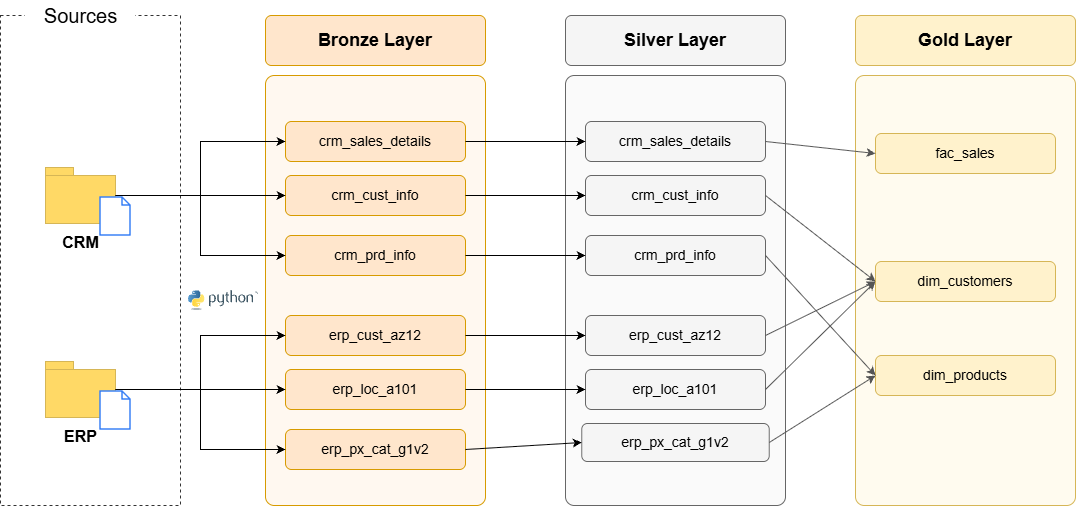

The diagram above was exported from draw.io. Its source (the exported page's mxGraphModel, read from the mxfile embedded in the PNG):
<mxGraphModel dx="2174" dy="1233" grid="1" gridSize="10" guides="1" tooltips="1" connect="1" arrows="1" fold="1" page="1" pageScale="1" pageWidth="1169" pageHeight="827" math="0" shadow="0">
  <root>
    <mxCell id="0" />
    <mxCell id="1" parent="0" />
    <mxCell id="src_box" parent="1" style="rounded=0;whiteSpace=wrap;html=1;fillColor=none;strokeColor=#333333;dashed=1;" value="" vertex="1">
      <mxGeometry height="490" width="180" x="47" y="165" as="geometry" />
    </mxCell>
    <mxCell id="src_title" parent="1" style="text;html=1;align=center;verticalAlign=middle;fontSize=20;fillColor=#FFFFFF;strokeColor=none;" value="Sources" vertex="1">
      <mxGeometry height="30" width="110" x="72" y="150" as="geometry" />
    </mxCell>
    <mxCell id="crm_folder" parent="1" style="shape=folder;whiteSpace=wrap;html=1;fillColor=#FFD966;strokeColor=#D6B656;tabWidth=28;tabHeight=8;tabPosition=left;" value="" vertex="1">
      <mxGeometry height="56" width="70" x="92" y="317" as="geometry" />
    </mxCell>
    <mxCell id="crm_doc" parent="1" style="shape=note;whiteSpace=wrap;html=1;size=8;fillColor=#FFFFFF;strokeColor=#3B82F6;strokeWidth=1.5;" value="" vertex="1">
      <mxGeometry height="38" width="30" x="147" y="347" as="geometry" />
    </mxCell>
    <mxCell id="crm_label" parent="1" style="text;html=1;align=center;verticalAlign=middle;fontSize=16;fontStyle=1;" value="CRM" vertex="1">
      <mxGeometry height="26" width="70" x="92" y="379" as="geometry" />
    </mxCell>
    <mxCell id="erp_folder" parent="1" style="shape=folder;whiteSpace=wrap;html=1;fillColor=#FFD966;strokeColor=#D6B656;tabWidth=28;tabHeight=8;tabPosition=left;" value="" vertex="1">
      <mxGeometry height="56" width="70" x="92" y="511" as="geometry" />
    </mxCell>
    <mxCell id="erp_doc" parent="1" style="shape=note;whiteSpace=wrap;html=1;size=8;fillColor=#FFFFFF;strokeColor=#3B82F6;strokeWidth=1.5;" value="" vertex="1">
      <mxGeometry height="38" width="30" x="147" y="541" as="geometry" />
    </mxCell>
    <mxCell id="erp_label" parent="1" style="text;html=1;align=center;verticalAlign=middle;fontSize=16;fontStyle=1;" value="ERP" vertex="1">
      <mxGeometry height="26" width="70" x="92" y="573" as="geometry" />
    </mxCell>
    <mxCell id="bronze_hdr" parent="1" style="rounded=1;whiteSpace=wrap;html=1;fillColor=#FFE6CC;strokeColor=#D79B00;fontSize=18;fontStyle=1;arcSize=12;" value="Bronze Layer" vertex="1">
      <mxGeometry height="50" width="220" x="312" y="165" as="geometry" />
    </mxCell>
    <mxCell id="bronze_bg" parent="1" style="rounded=1;whiteSpace=wrap;html=1;fillColor=#FFF8F0;strokeColor=#D79B00;arcSize=4;" value="" vertex="1">
      <mxGeometry height="430" width="220" x="312" y="225" as="geometry" />
    </mxCell>
    <mxCell id="b_sales" parent="1" style="rounded=1;whiteSpace=wrap;html=1;fillColor=#FFE6CC;strokeColor=#D79B00;fontSize=14;" value="crm_sales_details" vertex="1">
      <mxGeometry height="40" width="180" x="332" y="271" as="geometry" />
    </mxCell>
    <mxCell id="b_cust" parent="1" style="rounded=1;whiteSpace=wrap;html=1;fillColor=#FFE6CC;strokeColor=#D79B00;fontSize=14;" value="crm_cust_info" vertex="1">
      <mxGeometry height="40" width="180" x="332" y="325" as="geometry" />
    </mxCell>
    <mxCell id="b_prd" parent="1" style="rounded=1;whiteSpace=wrap;html=1;fillColor=#FFE6CC;strokeColor=#D79B00;fontSize=14;" value="crm_prd_info" vertex="1">
      <mxGeometry height="40" width="180" x="332" y="385" as="geometry" />
    </mxCell>
    <mxCell id="b_az12" parent="1" style="rounded=1;whiteSpace=wrap;html=1;fillColor=#FFE6CC;strokeColor=#D79B00;fontSize=14;" value="erp_cust_az12" vertex="1">
      <mxGeometry height="40" width="180" x="332" y="465" as="geometry" />
    </mxCell>
    <mxCell id="b_loc" parent="1" style="rounded=1;whiteSpace=wrap;html=1;fillColor=#FFE6CC;strokeColor=#D79B00;fontSize=14;" value="erp_loc_a101" vertex="1">
      <mxGeometry height="40" width="180" x="332" y="519" as="geometry" />
    </mxCell>
    <mxCell id="b_cat" parent="1" style="rounded=1;whiteSpace=wrap;html=1;fillColor=#FFE6CC;strokeColor=#D79B00;fontSize=14;" value="erp_px_cat_g1v2" vertex="1">
      <mxGeometry height="40" width="180" x="332" y="579" as="geometry" />
    </mxCell>
    <mxCell id="silver_hdr" parent="1" style="rounded=1;whiteSpace=wrap;html=1;fillColor=#F5F5F5;strokeColor=#666666;fontSize=18;fontStyle=1;arcSize=12;" value="Silver Layer" vertex="1">
      <mxGeometry height="50" width="220" x="612" y="165" as="geometry" />
    </mxCell>
    <mxCell id="silver_bg" parent="1" style="rounded=1;whiteSpace=wrap;html=1;fillColor=#FAFAFA;strokeColor=#666666;arcSize=4;" value="" vertex="1">
      <mxGeometry height="430" width="220" x="612" y="225" as="geometry" />
    </mxCell>
    <mxCell id="s_sales" parent="1" style="rounded=1;whiteSpace=wrap;html=1;fillColor=#F5F5F5;strokeColor=#666666;fontSize=14;" value="crm_sales_details" vertex="1">
      <mxGeometry height="40" width="180" x="632" y="271" as="geometry" />
    </mxCell>
    <mxCell id="s_cust" parent="1" style="rounded=1;whiteSpace=wrap;html=1;fillColor=#F5F5F5;strokeColor=#666666;fontSize=14;" value="crm_cust_info" vertex="1">
      <mxGeometry height="40" width="180" x="632" y="325" as="geometry" />
    </mxCell>
    <mxCell id="s_prd" parent="1" style="rounded=1;whiteSpace=wrap;html=1;fillColor=#F5F5F5;strokeColor=#666666;fontSize=14;" value="crm_prd_info" vertex="1">
      <mxGeometry height="40" width="180" x="632" y="385" as="geometry" />
    </mxCell>
    <mxCell id="s_az12" parent="1" style="rounded=1;whiteSpace=wrap;html=1;fillColor=#F5F5F5;strokeColor=#666666;fontSize=14;" value="erp_cust_az12" vertex="1">
      <mxGeometry height="40" width="180" x="632" y="465" as="geometry" />
    </mxCell>
    <mxCell id="s_loc" parent="1" style="rounded=1;whiteSpace=wrap;html=1;fillColor=#F5F5F5;strokeColor=#666666;fontSize=14;" value="erp_loc_a101" vertex="1">
      <mxGeometry height="40" width="180" x="632" y="519" as="geometry" />
    </mxCell>
    <mxCell id="s_cat" parent="1" style="rounded=1;whiteSpace=wrap;html=1;fillColor=#F5F5F5;strokeColor=#666666;fontSize=14;" value="erp_px_cat_g1v2" vertex="1">
      <mxGeometry height="38" width="187.5" x="628.25" y="573" as="geometry" />
    </mxCell>
    <mxCell id="gold_hdr" parent="1" style="rounded=1;whiteSpace=wrap;html=1;fillColor=#FFF2CC;strokeColor=#D6B656;fontSize=18;fontStyle=1;arcSize=12;" value="Gold Layer" vertex="1">
      <mxGeometry height="50" width="220" x="902" y="165" as="geometry" />
    </mxCell>
    <mxCell id="gold_bg" parent="1" style="rounded=1;whiteSpace=wrap;html=1;fillColor=#FFFBEF;strokeColor=#D6B656;arcSize=4;" value="" vertex="1">
      <mxGeometry height="430" width="220" x="902" y="225" as="geometry" />
    </mxCell>
    <mxCell id="g_fact" parent="1" style="rounded=1;whiteSpace=wrap;html=1;fillColor=#FFF2CC;strokeColor=#D6B656;fontSize=14;" value="fac_sales" vertex="1">
      <mxGeometry height="40" width="180" x="922" y="283" as="geometry" />
    </mxCell>
    <mxCell id="g_cust" parent="1" style="rounded=1;whiteSpace=wrap;html=1;fillColor=#FFF2CC;strokeColor=#D6B656;fontSize=14;" value="dim_customers" vertex="1">
      <mxGeometry height="40" width="180" x="922" y="411" as="geometry" />
    </mxCell>
    <mxCell id="g_prd" parent="1" style="rounded=1;whiteSpace=wrap;html=1;fillColor=#FFF2CC;strokeColor=#D6B656;fontSize=14;" value="dim_products" vertex="1">
      <mxGeometry height="40" width="180" x="922" y="505" as="geometry" />
    </mxCell>
    <mxCell id="e_crm_sales" edge="1" parent="1" source="crm_folder" style="edgeStyle=orthogonalEdgeStyle;rounded=0;html=1;endArrow=classic;strokeColor=#000000;exitX=1;exitY=0.5;exitDx=0;exitDy=0;entryX=0;entryY=0.5;entryDx=0;entryDy=0;" target="b_sales">
      <mxGeometry relative="1" as="geometry">
        <Array as="points">
          <mxPoint x="247" y="345" />
          <mxPoint x="247" y="291" />
        </Array>
      </mxGeometry>
    </mxCell>
    <mxCell id="e_crm_cust" edge="1" parent="1" source="crm_folder" style="edgeStyle=orthogonalEdgeStyle;rounded=0;html=1;endArrow=classic;strokeColor=#000000;exitX=1;exitY=0.5;exitDx=0;exitDy=0;entryX=0;entryY=0.5;entryDx=0;entryDy=0;" target="b_cust">
      <mxGeometry relative="1" as="geometry" />
    </mxCell>
    <mxCell id="e_crm_prd" edge="1" parent="1" source="crm_folder" style="edgeStyle=orthogonalEdgeStyle;rounded=0;html=1;endArrow=classic;strokeColor=#000000;exitX=1;exitY=0.5;exitDx=0;exitDy=0;entryX=0;entryY=0.5;entryDx=0;entryDy=0;" target="b_prd">
      <mxGeometry relative="1" as="geometry">
        <Array as="points">
          <mxPoint x="247" y="345" />
          <mxPoint x="247" y="405" />
        </Array>
      </mxGeometry>
    </mxCell>
    <mxCell id="e_erp_az12" edge="1" parent="1" source="erp_folder" style="edgeStyle=orthogonalEdgeStyle;rounded=0;html=1;endArrow=classic;strokeColor=#000000;exitX=1;exitY=0.5;exitDx=0;exitDy=0;entryX=0;entryY=0.5;entryDx=0;entryDy=0;" target="b_az12">
      <mxGeometry relative="1" as="geometry">
        <Array as="points">
          <mxPoint x="247" y="539" />
          <mxPoint x="247" y="485" />
        </Array>
      </mxGeometry>
    </mxCell>
    <mxCell id="e_erp_loc" edge="1" parent="1" source="erp_folder" style="edgeStyle=orthogonalEdgeStyle;rounded=0;html=1;endArrow=classic;strokeColor=#000000;exitX=1;exitY=0.5;exitDx=0;exitDy=0;entryX=0;entryY=0.5;entryDx=0;entryDy=0;" target="b_loc">
      <mxGeometry relative="1" as="geometry" />
    </mxCell>
    <mxCell id="e_erp_cat" edge="1" parent="1" source="erp_folder" style="edgeStyle=orthogonalEdgeStyle;rounded=0;html=1;endArrow=classic;strokeColor=#000000;exitX=1;exitY=0.5;exitDx=0;exitDy=0;entryX=0;entryY=0.5;entryDx=0;entryDy=0;" target="b_cat">
      <mxGeometry relative="1" as="geometry">
        <Array as="points">
          <mxPoint x="247" y="539" />
          <mxPoint x="247" y="599" />
        </Array>
      </mxGeometry>
    </mxCell>
    <mxCell id="e_bs1" edge="1" parent="1" source="b_sales" style="html=1;endArrow=classic;strokeColor=#000000;exitX=1;exitY=0.5;exitDx=0;exitDy=0;entryX=0;entryY=0.5;entryDx=0;entryDy=0;" target="s_sales">
      <mxGeometry relative="1" as="geometry" />
    </mxCell>
    <mxCell id="e_bs2" edge="1" parent="1" source="b_cust" style="html=1;endArrow=classic;strokeColor=#000000;exitX=1;exitY=0.5;exitDx=0;exitDy=0;entryX=0;entryY=0.5;entryDx=0;entryDy=0;" target="s_cust">
      <mxGeometry relative="1" as="geometry" />
    </mxCell>
    <mxCell id="e_bs3" edge="1" parent="1" source="b_prd" style="html=1;endArrow=classic;strokeColor=#000000;exitX=1;exitY=0.5;exitDx=0;exitDy=0;entryX=0;entryY=0.5;entryDx=0;entryDy=0;" target="s_prd">
      <mxGeometry relative="1" as="geometry" />
    </mxCell>
    <mxCell id="e_bs4" edge="1" parent="1" source="b_az12" style="html=1;endArrow=classic;strokeColor=#000000;exitX=1;exitY=0.5;exitDx=0;exitDy=0;entryX=0;entryY=0.5;entryDx=0;entryDy=0;" target="s_az12">
      <mxGeometry relative="1" as="geometry" />
    </mxCell>
    <mxCell id="e_bs5" edge="1" parent="1" source="b_loc" style="html=1;endArrow=classic;strokeColor=#000000;exitX=1;exitY=0.5;exitDx=0;exitDy=0;entryX=0;entryY=0.5;entryDx=0;entryDy=0;" target="s_loc">
      <mxGeometry relative="1" as="geometry" />
    </mxCell>
    <mxCell id="e_bs6" edge="1" parent="1" source="b_cat" style="html=1;endArrow=classic;strokeColor=#000000;exitX=1;exitY=0.5;exitDx=0;exitDy=0;entryX=0;entryY=0.5;entryDx=0;entryDy=0;" target="s_cat">
      <mxGeometry relative="1" as="geometry" />
    </mxCell>
    <mxCell id="e_sg_fact" edge="1" parent="1" source="s_sales" style="html=1;endArrow=classic;strokeColor=#555555;exitX=1;exitY=0.5;exitDx=0;exitDy=0;entryX=0;entryY=0.5;entryDx=0;entryDy=0;" target="g_fact">
      <mxGeometry relative="1" as="geometry" />
    </mxCell>
    <mxCell id="e_sg_c1" edge="1" parent="1" source="s_cust" style="html=1;endArrow=classic;strokeColor=#555555;exitX=1;exitY=0.5;exitDx=0;exitDy=0;entryX=0;entryY=0.5;entryDx=0;entryDy=0;" target="g_cust">
      <mxGeometry relative="1" as="geometry" />
    </mxCell>
    <mxCell id="e_sg_c2" edge="1" parent="1" source="s_az12" style="html=1;endArrow=classic;strokeColor=#555555;exitX=1;exitY=0.5;exitDx=0;exitDy=0;entryX=0;entryY=0.5;entryDx=0;entryDy=0;" target="g_cust">
      <mxGeometry relative="1" as="geometry" />
    </mxCell>
    <mxCell id="e_sg_c3" edge="1" parent="1" source="s_loc" style="html=1;endArrow=classic;strokeColor=#555555;exitX=1;exitY=0.5;exitDx=0;exitDy=0;entryX=0;entryY=0.5;entryDx=0;entryDy=0;" target="g_cust">
      <mxGeometry relative="1" as="geometry" />
    </mxCell>
    <mxCell id="e_sg_p1" edge="1" parent="1" source="s_prd" style="html=1;endArrow=classic;strokeColor=#555555;exitX=1;exitY=0.5;exitDx=0;exitDy=0;entryX=0;entryY=0.5;entryDx=0;entryDy=0;" target="g_prd">
      <mxGeometry relative="1" as="geometry" />
    </mxCell>
    <mxCell id="e_sg_p2" edge="1" parent="1" source="s_cat" style="html=1;endArrow=classic;strokeColor=#555555;exitX=1;exitY=0.5;exitDx=0;exitDy=0;entryX=0;entryY=0.5;entryDx=0;entryDy=0;" target="g_prd">
      <mxGeometry relative="1" as="geometry" />
    </mxCell>
    <mxCell id="v1Tr9lyHLqvx2SI8-5n3-1" parent="1" style="shape=image;html=1;verticalAlign=top;verticalLabelPosition=bottom;labelBackgroundColor=#ffffff;imageAspect=0;aspect=fixed;image=https://icons.diagrams.net/assets/developer/1/Python.svg;labelPerimeter=1;" value="" vertex="1">
      <mxGeometry height="20" width="70" x="235" y="440" as="geometry" />
    </mxCell>
  </root>
</mxGraphModel>